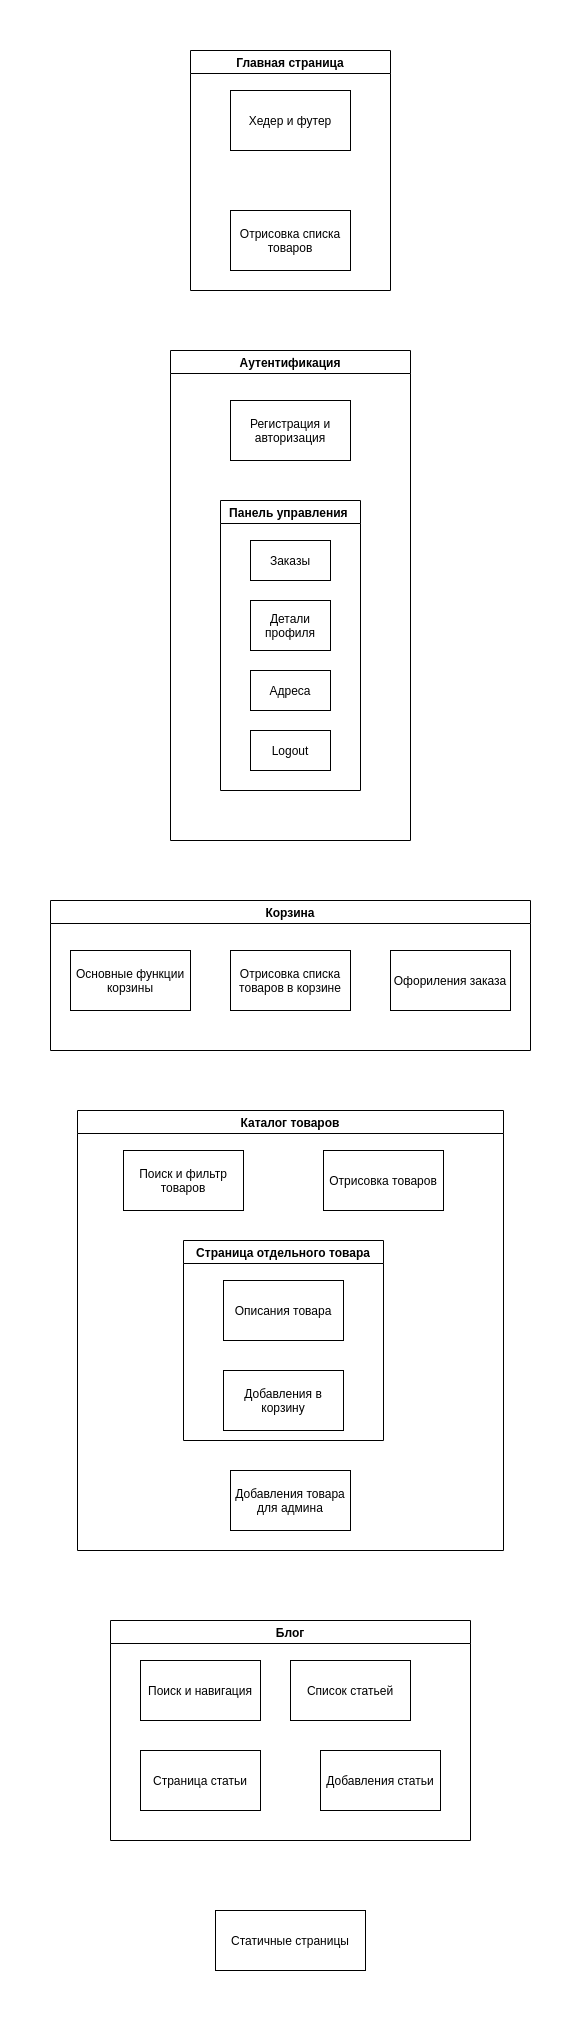

The diagram above was exported from draw.io. Its source (the exported page's mxGraphModel, read from the mxfile embedded in the PNG):
<mxGraphModel dx="1262" dy="774" grid="1" gridSize="10" guides="1" tooltips="1" connect="1" arrows="1" fold="1" page="1" pageScale="1" pageWidth="827" pageHeight="1169" math="0" shadow="0">
  <root>
    <mxCell id="0" />
    <mxCell id="1" parent="0" />
    <mxCell id="a310OV_SE3akiukRjDzG-21" value="Главная страница" style="swimlane;" vertex="1" parent="1">
      <mxGeometry x="360" y="40" width="200" height="240" as="geometry" />
    </mxCell>
    <mxCell id="a310OV_SE3akiukRjDzG-22" value="Хедер и футер" style="rounded=0;whiteSpace=wrap;html=1;" vertex="1" parent="a310OV_SE3akiukRjDzG-21">
      <mxGeometry x="40" y="40" width="120" height="60" as="geometry" />
    </mxCell>
    <mxCell id="a310OV_SE3akiukRjDzG-23" value="Отрисовка списка товаров" style="rounded=0;whiteSpace=wrap;html=1;" vertex="1" parent="a310OV_SE3akiukRjDzG-21">
      <mxGeometry x="40" y="160" width="120" height="60" as="geometry" />
    </mxCell>
    <mxCell id="a310OV_SE3akiukRjDzG-24" value="Аутентификация" style="swimlane;" vertex="1" parent="1">
      <mxGeometry x="340" y="340" width="240" height="490" as="geometry" />
    </mxCell>
    <mxCell id="a310OV_SE3akiukRjDzG-25" value="Регистрация и авторизация" style="rounded=0;whiteSpace=wrap;html=1;" vertex="1" parent="a310OV_SE3akiukRjDzG-24">
      <mxGeometry x="60" y="50" width="120" height="60" as="geometry" />
    </mxCell>
    <mxCell id="a310OV_SE3akiukRjDzG-27" value="Панель управления " style="swimlane;" vertex="1" parent="a310OV_SE3akiukRjDzG-24">
      <mxGeometry x="50" y="150" width="140" height="290" as="geometry" />
    </mxCell>
    <mxCell id="a310OV_SE3akiukRjDzG-28" value="Заказы" style="whiteSpace=wrap;html=1;" vertex="1" parent="a310OV_SE3akiukRjDzG-27">
      <mxGeometry x="30" y="40" width="80" height="40" as="geometry" />
    </mxCell>
    <mxCell id="a310OV_SE3akiukRjDzG-29" value="Детали профиля" style="whiteSpace=wrap;html=1;" vertex="1" parent="a310OV_SE3akiukRjDzG-27">
      <mxGeometry x="30" y="100" width="80" height="50" as="geometry" />
    </mxCell>
    <mxCell id="a310OV_SE3akiukRjDzG-30" value="Адреса" style="whiteSpace=wrap;html=1;" vertex="1" parent="a310OV_SE3akiukRjDzG-27">
      <mxGeometry x="30" y="170" width="80" height="40" as="geometry" />
    </mxCell>
    <mxCell id="a310OV_SE3akiukRjDzG-31" value="Logout" style="whiteSpace=wrap;html=1;" vertex="1" parent="a310OV_SE3akiukRjDzG-27">
      <mxGeometry x="30" y="230" width="80" height="40" as="geometry" />
    </mxCell>
    <mxCell id="a310OV_SE3akiukRjDzG-34" value="Корзина" style="swimlane;" vertex="1" parent="1">
      <mxGeometry x="220" y="890" width="480" height="150" as="geometry" />
    </mxCell>
    <mxCell id="a310OV_SE3akiukRjDzG-36" value="Основные функции корзины" style="whiteSpace=wrap;html=1;" vertex="1" parent="a310OV_SE3akiukRjDzG-34">
      <mxGeometry x="20" y="50" width="120" height="60" as="geometry" />
    </mxCell>
    <mxCell id="a310OV_SE3akiukRjDzG-35" value="Отрисовка списка товаров в корзине" style="whiteSpace=wrap;html=1;" vertex="1" parent="a310OV_SE3akiukRjDzG-34">
      <mxGeometry x="180" y="50" width="120" height="60" as="geometry" />
    </mxCell>
    <mxCell id="a310OV_SE3akiukRjDzG-37" value="Офориления заказа" style="whiteSpace=wrap;html=1;" vertex="1" parent="a310OV_SE3akiukRjDzG-34">
      <mxGeometry x="340" y="50" width="120" height="60" as="geometry" />
    </mxCell>
    <mxCell id="a310OV_SE3akiukRjDzG-44" value="Каталог товаров" style="swimlane;" vertex="1" parent="1">
      <mxGeometry x="247" y="1100" width="426" height="440" as="geometry" />
    </mxCell>
    <mxCell id="a310OV_SE3akiukRjDzG-38" value="Поиск и фильтр товаров" style="rounded=0;whiteSpace=wrap;html=1;" vertex="1" parent="a310OV_SE3akiukRjDzG-44">
      <mxGeometry x="46" y="40" width="120" height="60" as="geometry" />
    </mxCell>
    <mxCell id="a310OV_SE3akiukRjDzG-39" value="Отрисовка товаров" style="rounded=0;whiteSpace=wrap;html=1;" vertex="1" parent="a310OV_SE3akiukRjDzG-44">
      <mxGeometry x="246" y="40" width="120" height="60" as="geometry" />
    </mxCell>
    <mxCell id="a310OV_SE3akiukRjDzG-42" value="Страница отдельного товара" style="swimlane;" vertex="1" parent="a310OV_SE3akiukRjDzG-44">
      <mxGeometry x="106" y="130" width="200" height="200" as="geometry" />
    </mxCell>
    <mxCell id="a310OV_SE3akiukRjDzG-40" value="Описания товара" style="rounded=0;whiteSpace=wrap;html=1;" vertex="1" parent="a310OV_SE3akiukRjDzG-42">
      <mxGeometry x="40" y="40" width="120" height="60" as="geometry" />
    </mxCell>
    <mxCell id="a310OV_SE3akiukRjDzG-41" value="Добавления в корзину" style="rounded=0;whiteSpace=wrap;html=1;" vertex="1" parent="a310OV_SE3akiukRjDzG-42">
      <mxGeometry x="40" y="130" width="120" height="60" as="geometry" />
    </mxCell>
    <mxCell id="a310OV_SE3akiukRjDzG-43" value="Добавления товара для админа" style="rounded=0;whiteSpace=wrap;html=1;" vertex="1" parent="a310OV_SE3akiukRjDzG-44">
      <mxGeometry x="153" y="360" width="120" height="60" as="geometry" />
    </mxCell>
    <mxCell id="a310OV_SE3akiukRjDzG-49" value="Блог" style="swimlane;" vertex="1" parent="1">
      <mxGeometry x="280" y="1610" width="360" height="220" as="geometry" />
    </mxCell>
    <mxCell id="a310OV_SE3akiukRjDzG-45" value="Поиск и навигация" style="rounded=0;whiteSpace=wrap;html=1;" vertex="1" parent="a310OV_SE3akiukRjDzG-49">
      <mxGeometry x="30" y="40" width="120" height="60" as="geometry" />
    </mxCell>
    <mxCell id="a310OV_SE3akiukRjDzG-46" value="Список статьей" style="rounded=0;whiteSpace=wrap;html=1;" vertex="1" parent="a310OV_SE3akiukRjDzG-49">
      <mxGeometry x="180" y="40" width="120" height="60" as="geometry" />
    </mxCell>
    <mxCell id="a310OV_SE3akiukRjDzG-47" value="Страница статьи" style="rounded=0;whiteSpace=wrap;html=1;" vertex="1" parent="a310OV_SE3akiukRjDzG-49">
      <mxGeometry x="30" y="130" width="120" height="60" as="geometry" />
    </mxCell>
    <mxCell id="a310OV_SE3akiukRjDzG-48" value="Добавления статьи" style="rounded=0;whiteSpace=wrap;html=1;" vertex="1" parent="a310OV_SE3akiukRjDzG-49">
      <mxGeometry x="210" y="130" width="120" height="60" as="geometry" />
    </mxCell>
    <mxCell id="a310OV_SE3akiukRjDzG-50" value="Статичные страницы" style="rounded=0;whiteSpace=wrap;html=1;" vertex="1" parent="1">
      <mxGeometry x="385" y="1900" width="150" height="60" as="geometry" />
    </mxCell>
  </root>
</mxGraphModel>